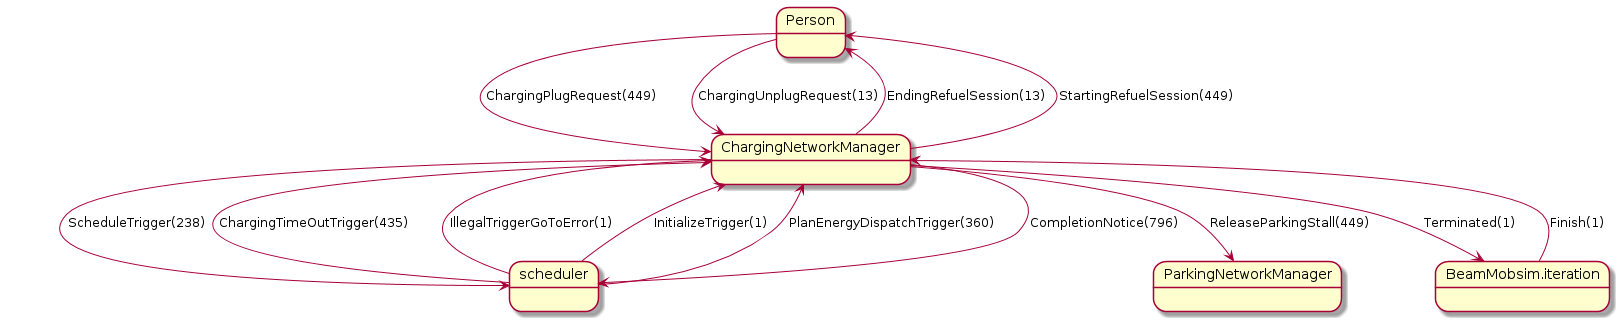

The diagram above was rendered by PlantUML. Its source (embedded in the PNG):
@startuml
state "Person" as Person
state "scheduler" as scheduler
state "ChargingNetworkManager" as ChargingNetworkManager
state "ParkingNetworkManager" as ParkingNetworkManager
state "BeamMobsim.iteration" as BeamMobsim_iteration
Person --> ChargingNetworkManager: ChargingPlugRequest(449)
scheduler --> ChargingNetworkManager: ChargingTimeOutTrigger(435)
scheduler --> ChargingNetworkManager: IllegalTriggerGoToError(1)
BeamMobsim_iteration --> ChargingNetworkManager: Finish(1)
ChargingNetworkManager --> scheduler: CompletionNotice(796)
scheduler --> ChargingNetworkManager: InitializeTrigger(1)
Person --> ChargingNetworkManager: ChargingUnplugRequest(13)
ChargingNetworkManager --> Person: EndingRefuelSession(13)
ChargingNetworkManager --> scheduler: ScheduleTrigger(238)
ChargingNetworkManager --> BeamMobsim_iteration: Terminated(1)
scheduler --> ChargingNetworkManager: PlanEnergyDispatchTrigger(360)
ChargingNetworkManager --> Person: StartingRefuelSession(449)
ChargingNetworkManager --> ParkingNetworkManager: ReleaseParkingStall(449)
@enduml